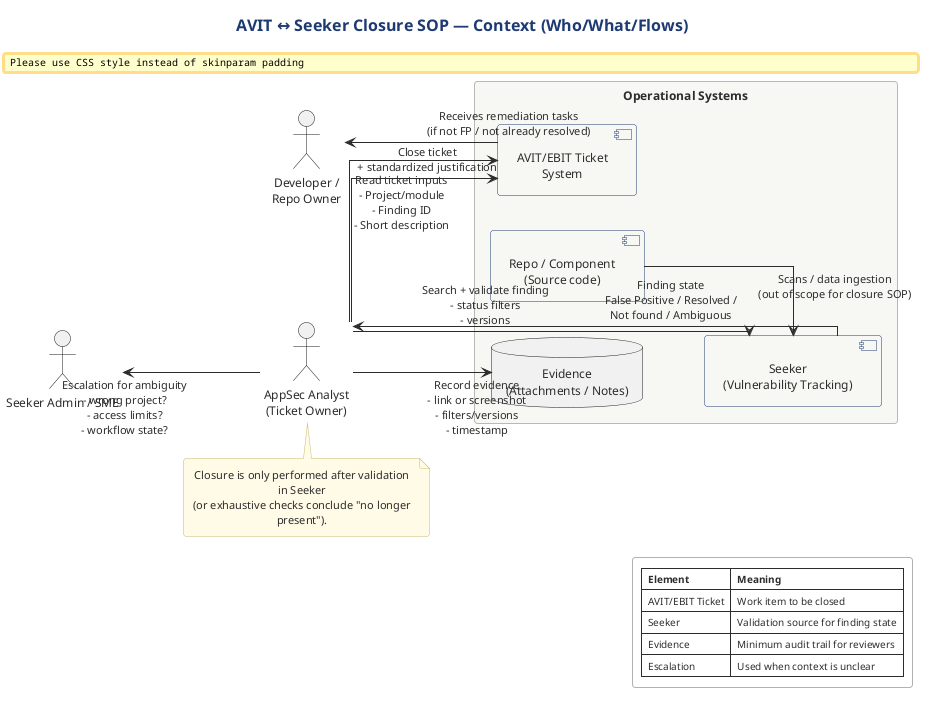

The diagram above was rendered by PlantUML. Its source (embedded in the PNG):
@startuml
' =====================================================================
' AVIT ↔ Seeker Closure — Context Diagram
' Audience: AppSec analysts, Seeker SMEs, developers, ticket reviewers
' Purpose: Show systems, actors, and key information flows for closure SOP.
' Effective diagram checklist:
'   - Single purpose, crisp scope
'   - Clear actors + systems boundary
'   - Labeled flows, minimal crossings
' =====================================================================

!include ../../../../../tooling/styles/plantuml/structural/deployment-diagram-style.iuml

title AVIT ↔ Seeker Closure SOP — Context (Who/What/Flows)

skinparam linetype ortho
skinparam NoteBackgroundColor #FFFBE6
skinparam NoteBorderColor #C7B96B
skinparam LegendBackgroundColor #FFFFFF
skinparam LegendBorderColor #B0B0B0

left to right direction

actor "AppSec Analyst\n(Ticket Owner)" as Analyst
actor "Developer /\nRepo Owner" as Dev
actor "Seeker Admin / SME" as SME

rectangle "Operational Systems" {
  component "AVIT/EBIT Ticket\nSystem" as Ticketing
  component "Seeker\n(Vulnerability Tracking)" as Seeker
  component "Repo / Component\n(Source code)" as Repo
  database "Evidence\n(Attachments / Notes)" as Evidence
}

Analyst --> Ticketing : Read ticket inputs\n- Project/module\n- Finding ID\n- Short description
Analyst --> Seeker : Search + validate finding\n- status filters\n- versions
Seeker --> Analyst : Finding state\nFalse Positive / Resolved /\nNot found / Ambiguous
Analyst --> Ticketing : Close ticket\n+ standardized justification
Analyst --> Evidence : Record evidence\n- link or screenshot\n- filters/versions\n- timestamp

Dev <-- Ticketing : Receives remediation tasks\n(if not FP / not already resolved)
SME <-- Analyst : Escalation for ambiguity\n- wrong project?\n- access limits?\n- workflow state?

Repo --> Seeker : Scans / data ingestion\n(out of scope for closure SOP)

legend right
  |= Element |= Meaning |
  | AVIT/EBIT Ticket | Work item to be closed |
  | Seeker | Validation source for finding state |
  | Evidence | Minimum audit trail for reviewers |
  | Escalation | Used when context is unclear |
endlegend

note bottom of Analyst
Closure is only performed after validation in Seeker
(or exhaustive checks conclude "no longer present").
end note

@enduml